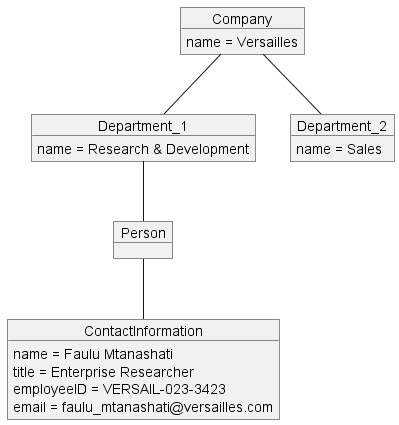

The diagram above was rendered by PlantUML. Its source (embedded in the PNG):
@startuml ObjectDiagram
object Company
object Department_1
object Department_2
object Person
object ContactInformation
Company -- Department_1
Company -- Department_2
Department_1 -- Person
Person -- ContactInformation
Company : name = Versailles
Department_1 : name = Research & Development
Department_2 : name = Sales
ContactInformation : name = Faulu Mtanashati
ContactInformation : title = Enterprise Researcher
ContactInformation : employeeID = VERSAIL-023-3423
ContactInformation : email = faulu_mtanashati@versailles.com
@enduml